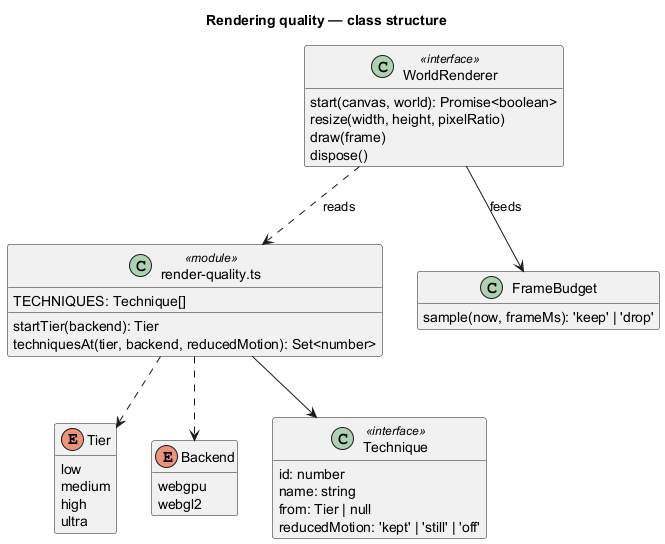

The diagram above was rendered by PlantUML. Its source (embedded in the PNG):
@startuml
title Rendering quality — class structure
hide empty members
enum Tier {
  low
  medium
  high
  ultra
}
enum Backend {
  webgpu
  webgl2
}
class Technique <<interface>> {
  id: number
  name: string
  from: Tier | null
  reducedMotion: 'kept' | 'still' | 'off'
}
class "render-quality.ts" as RQ <<module>> {
  TECHNIQUES: Technique[]
  startTier(backend): Tier
  techniquesAt(tier, backend, reducedMotion): Set<number>
}
class FrameBudget {
  sample(now, frameMs): 'keep' | 'drop'
}
class WorldRenderer <<interface>> {
  start(canvas, world): Promise<boolean>
  resize(width, height, pixelRatio)
  draw(frame)
  dispose()
}
RQ --> Technique
RQ ..> Tier
RQ ..> Backend
WorldRenderer ..> RQ : reads
WorldRenderer --> FrameBudget : feeds
@enduml